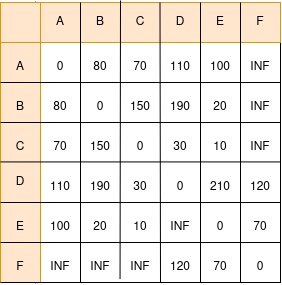

The diagram above was exported from draw.io. Its source (the exported page's mxGraphModel, read from the mxfile embedded in the PNG):
<mxGraphModel dx="610" dy="424" grid="1" gridSize="10" guides="1" tooltips="1" connect="1" arrows="1" fold="1" page="1" pageScale="1" pageWidth="850" pageHeight="1100" math="0" shadow="0">
  <root>
    <mxCell id="0" />
    <mxCell id="1" parent="0" />
    <mxCell id="Y4TKOmFHzQjgCxaDZoTH-1" value="" style="rounded=0;whiteSpace=wrap;html=1;" parent="1" vertex="1">
      <mxGeometry x="240" y="160" width="280" height="280" as="geometry" />
    </mxCell>
    <mxCell id="Y4TKOmFHzQjgCxaDZoTH-7" value="" style="endArrow=none;html=1;rounded=0;entryX=1;entryY=1;entryDx=0;entryDy=0;exitX=0;exitY=0.5;exitDx=0;exitDy=0;" parent="1" target="Y4TKOmFHzQjgCxaDZoTH-18" edge="1">
      <mxGeometry width="50" height="50" relative="1" as="geometry">
        <mxPoint x="240" y="200" as="sourcePoint" />
        <mxPoint x="560" y="200" as="targetPoint" />
      </mxGeometry>
    </mxCell>
    <mxCell id="Y4TKOmFHzQjgCxaDZoTH-11" value="" style="endArrow=none;html=1;rounded=0;exitX=0.125;exitY=1.003;exitDx=0;exitDy=0;exitPerimeter=0;entryX=0.125;entryY=-0.003;entryDx=0;entryDy=0;entryPerimeter=0;" parent="1" source="Y4TKOmFHzQjgCxaDZoTH-1" target="Y4TKOmFHzQjgCxaDZoTH-1" edge="1">
      <mxGeometry width="50" height="50" relative="1" as="geometry">
        <mxPoint x="400" y="350" as="sourcePoint" />
        <mxPoint x="450" y="300" as="targetPoint" />
      </mxGeometry>
    </mxCell>
    <mxCell id="Y4TKOmFHzQjgCxaDZoTH-18" value="" style="rounded=0;whiteSpace=wrap;html=1;fillColor=#ffe6cc;strokeColor=#d79b00;" parent="1" vertex="1">
      <mxGeometry x="280" y="160" width="240" height="40" as="geometry" />
    </mxCell>
    <mxCell id="Y4TKOmFHzQjgCxaDZoTH-19" value="" style="rounded=0;whiteSpace=wrap;html=1;fillColor=#ffe6cc;strokeColor=#d79b00;" parent="1" vertex="1">
      <mxGeometry x="240" y="200" width="40" height="240" as="geometry" />
    </mxCell>
    <mxCell id="Y4TKOmFHzQjgCxaDZoTH-20" value="" style="whiteSpace=wrap;html=1;aspect=fixed;fillColor=#ffe6cc;strokeColor=#d79b00;" parent="1" vertex="1">
      <mxGeometry x="240" y="160" width="40" height="40" as="geometry" />
    </mxCell>
    <mxCell id="Y4TKOmFHzQjgCxaDZoTH-12" value="" style="endArrow=none;html=1;rounded=0;exitX=1;exitY=1;exitDx=0;exitDy=0;entryX=0.125;entryY=-0.003;entryDx=0;entryDy=0;entryPerimeter=0;textShadow=0;" parent="1" source="Y4TKOmFHzQjgCxaDZoTH-79" edge="1">
      <mxGeometry width="50" height="50" relative="1" as="geometry">
        <mxPoint x="320" y="482" as="sourcePoint" />
        <mxPoint x="320" y="160" as="targetPoint" />
      </mxGeometry>
    </mxCell>
    <mxCell id="Y4TKOmFHzQjgCxaDZoTH-13" value="" style="endArrow=none;html=1;rounded=0;exitX=0.989;exitY=0.886;exitDx=0;exitDy=0;exitPerimeter=0;entryX=0.125;entryY=-0.003;entryDx=0;entryDy=0;entryPerimeter=0;" parent="1" source="Y4TKOmFHzQjgCxaDZoTH-78" edge="1">
      <mxGeometry width="50" height="50" relative="1" as="geometry">
        <mxPoint x="360" y="480" as="sourcePoint" />
        <mxPoint x="360" y="158" as="targetPoint" />
      </mxGeometry>
    </mxCell>
    <mxCell id="Y4TKOmFHzQjgCxaDZoTH-14" value="" style="endArrow=none;html=1;rounded=0;exitX=1;exitY=1;exitDx=0;exitDy=0;entryX=0.125;entryY=-0.003;entryDx=0;entryDy=0;entryPerimeter=0;" parent="1" source="Y4TKOmFHzQjgCxaDZoTH-77" edge="1">
      <mxGeometry width="50" height="50" relative="1" as="geometry">
        <mxPoint x="399.5" y="482" as="sourcePoint" />
        <mxPoint x="399.5" y="160" as="targetPoint" />
      </mxGeometry>
    </mxCell>
    <mxCell id="Y4TKOmFHzQjgCxaDZoTH-15" value="" style="endArrow=none;html=1;rounded=0;exitX=1;exitY=1;exitDx=0;exitDy=0;exitPerimeter=0;entryX=0.125;entryY=-0.003;entryDx=0;entryDy=0;entryPerimeter=0;" parent="1" source="Y4TKOmFHzQjgCxaDZoTH-76" edge="1">
      <mxGeometry width="50" height="50" relative="1" as="geometry">
        <mxPoint x="440" y="482" as="sourcePoint" />
        <mxPoint x="440" y="160" as="targetPoint" />
      </mxGeometry>
    </mxCell>
    <mxCell id="Y4TKOmFHzQjgCxaDZoTH-16" value="" style="endArrow=none;html=1;rounded=0;exitX=1;exitY=1;exitDx=0;exitDy=0;entryX=0.125;entryY=-0.003;entryDx=0;entryDy=0;entryPerimeter=0;" parent="1" source="Y4TKOmFHzQjgCxaDZoTH-75" edge="1">
      <mxGeometry width="50" height="50" relative="1" as="geometry">
        <mxPoint x="480" y="482" as="sourcePoint" />
        <mxPoint x="480" y="160" as="targetPoint" />
      </mxGeometry>
    </mxCell>
    <mxCell id="Y4TKOmFHzQjgCxaDZoTH-6" value="" style="endArrow=none;html=1;rounded=0;entryX=1;entryY=1;entryDx=0;entryDy=0;exitX=0;exitY=0.5;exitDx=0;exitDy=0;" parent="1" target="Y4TKOmFHzQjgCxaDZoTH-48" edge="1">
      <mxGeometry width="50" height="50" relative="1" as="geometry">
        <mxPoint x="240" y="240" as="sourcePoint" />
        <mxPoint x="560" y="240" as="targetPoint" />
      </mxGeometry>
    </mxCell>
    <mxCell id="Y4TKOmFHzQjgCxaDZoTH-5" value="" style="endArrow=none;html=1;rounded=0;entryX=1;entryY=1;entryDx=0;entryDy=0;exitX=0;exitY=0.5;exitDx=0;exitDy=0;" parent="1" target="Y4TKOmFHzQjgCxaDZoTH-54" edge="1">
      <mxGeometry width="50" height="50" relative="1" as="geometry">
        <mxPoint x="240" y="280" as="sourcePoint" />
        <mxPoint x="560" y="280" as="targetPoint" />
      </mxGeometry>
    </mxCell>
    <mxCell id="Y4TKOmFHzQjgCxaDZoTH-2" value="" style="endArrow=none;html=1;rounded=0;entryX=1;entryY=0.5;entryDx=0;entryDy=0;exitX=0;exitY=0.5;exitDx=0;exitDy=0;" parent="1" edge="1">
      <mxGeometry width="50" height="50" relative="1" as="geometry">
        <mxPoint x="240" y="319.43" as="sourcePoint" />
        <mxPoint x="520" y="319.43" as="targetPoint" />
      </mxGeometry>
    </mxCell>
    <mxCell id="Y4TKOmFHzQjgCxaDZoTH-8" value="" style="endArrow=none;html=1;rounded=0;entryX=1;entryY=1;entryDx=0;entryDy=0;exitX=0;exitY=0.5;exitDx=0;exitDy=0;" parent="1" target="Y4TKOmFHzQjgCxaDZoTH-64" edge="1">
      <mxGeometry width="50" height="50" relative="1" as="geometry">
        <mxPoint x="240" y="360" as="sourcePoint" />
        <mxPoint x="560" y="360" as="targetPoint" />
      </mxGeometry>
    </mxCell>
    <mxCell id="Y4TKOmFHzQjgCxaDZoTH-9" value="" style="endArrow=none;html=1;rounded=0;entryX=1;entryY=1;entryDx=0;entryDy=0;exitX=0;exitY=0.5;exitDx=0;exitDy=0;" parent="1" target="Y4TKOmFHzQjgCxaDZoTH-73" edge="1">
      <mxGeometry width="50" height="50" relative="1" as="geometry">
        <mxPoint x="240" y="400" as="sourcePoint" />
        <mxPoint x="560" y="400" as="targetPoint" />
      </mxGeometry>
    </mxCell>
    <mxCell id="Y4TKOmFHzQjgCxaDZoTH-10" value="" style="endArrow=none;html=1;rounded=0;entryX=1;entryY=1;entryDx=0;entryDy=0;exitX=0;exitY=0.5;exitDx=0;exitDy=0;" parent="1" target="Y4TKOmFHzQjgCxaDZoTH-41" edge="1">
      <mxGeometry width="50" height="50" relative="1" as="geometry">
        <mxPoint x="240" y="440" as="sourcePoint" />
        <mxPoint x="560" y="440" as="targetPoint" />
      </mxGeometry>
    </mxCell>
    <mxCell id="Y4TKOmFHzQjgCxaDZoTH-21" value="A" style="text;html=1;align=center;verticalAlign=middle;whiteSpace=wrap;rounded=0;" parent="1" vertex="1">
      <mxGeometry x="280" y="165" width="40" height="30" as="geometry" />
    </mxCell>
    <mxCell id="Y4TKOmFHzQjgCxaDZoTH-22" value="B" style="text;html=1;align=center;verticalAlign=middle;whiteSpace=wrap;rounded=0;" parent="1" vertex="1">
      <mxGeometry x="320" y="165" width="40" height="30" as="geometry" />
    </mxCell>
    <mxCell id="Y4TKOmFHzQjgCxaDZoTH-23" value="C" style="text;html=1;align=center;verticalAlign=middle;whiteSpace=wrap;rounded=0;" parent="1" vertex="1">
      <mxGeometry x="360" y="165" width="40" height="30" as="geometry" />
    </mxCell>
    <mxCell id="Y4TKOmFHzQjgCxaDZoTH-24" value="D" style="text;html=1;align=center;verticalAlign=middle;whiteSpace=wrap;rounded=0;" parent="1" vertex="1">
      <mxGeometry x="400" y="165" width="40" height="30" as="geometry" />
    </mxCell>
    <mxCell id="Y4TKOmFHzQjgCxaDZoTH-25" value="E" style="text;html=1;align=center;verticalAlign=middle;whiteSpace=wrap;rounded=0;" parent="1" vertex="1">
      <mxGeometry x="440" y="165" width="40" height="30" as="geometry" />
    </mxCell>
    <mxCell id="Y4TKOmFHzQjgCxaDZoTH-26" value="F" style="text;html=1;align=center;verticalAlign=middle;whiteSpace=wrap;rounded=0;" parent="1" vertex="1">
      <mxGeometry x="480" y="165" width="40" height="30" as="geometry" />
    </mxCell>
    <mxCell id="Y4TKOmFHzQjgCxaDZoTH-28" value="A" style="text;html=1;align=center;verticalAlign=middle;whiteSpace=wrap;rounded=0;" parent="1" vertex="1">
      <mxGeometry x="240" y="210" width="40" height="30" as="geometry" />
    </mxCell>
    <mxCell id="Y4TKOmFHzQjgCxaDZoTH-29" value="B" style="text;html=1;align=center;verticalAlign=middle;whiteSpace=wrap;rounded=0;" parent="1" vertex="1">
      <mxGeometry x="240" y="250" width="40" height="30" as="geometry" />
    </mxCell>
    <mxCell id="Y4TKOmFHzQjgCxaDZoTH-30" value="C" style="text;html=1;align=center;verticalAlign=middle;whiteSpace=wrap;rounded=0;" parent="1" vertex="1">
      <mxGeometry x="240" y="290" width="40" height="30" as="geometry" />
    </mxCell>
    <mxCell id="Y4TKOmFHzQjgCxaDZoTH-31" value="D" style="text;html=1;align=center;verticalAlign=middle;whiteSpace=wrap;rounded=0;" parent="1" vertex="1">
      <mxGeometry x="240" y="325" width="40" height="30" as="geometry" />
    </mxCell>
    <mxCell id="Y4TKOmFHzQjgCxaDZoTH-32" value="E" style="text;html=1;align=center;verticalAlign=middle;whiteSpace=wrap;rounded=0;" parent="1" vertex="1">
      <mxGeometry x="240" y="370" width="40" height="30" as="geometry" />
    </mxCell>
    <mxCell id="Y4TKOmFHzQjgCxaDZoTH-33" value="F" style="text;html=1;align=center;verticalAlign=middle;whiteSpace=wrap;rounded=0;" parent="1" vertex="1">
      <mxGeometry x="240" y="410" width="40" height="30" as="geometry" />
    </mxCell>
    <mxCell id="Y4TKOmFHzQjgCxaDZoTH-36" value="0" style="text;html=1;align=center;verticalAlign=middle;whiteSpace=wrap;rounded=0;" parent="1" vertex="1">
      <mxGeometry x="280" y="210" width="40" height="30" as="geometry" />
    </mxCell>
    <mxCell id="Y4TKOmFHzQjgCxaDZoTH-37" value="0" style="text;html=1;align=center;verticalAlign=middle;whiteSpace=wrap;rounded=0;" parent="1" vertex="1">
      <mxGeometry x="320" y="250" width="40" height="30" as="geometry" />
    </mxCell>
    <mxCell id="Y4TKOmFHzQjgCxaDZoTH-38" value="0" style="text;html=1;align=center;verticalAlign=middle;whiteSpace=wrap;rounded=0;" parent="1" vertex="1">
      <mxGeometry x="360" y="290" width="40" height="30" as="geometry" />
    </mxCell>
    <mxCell id="Y4TKOmFHzQjgCxaDZoTH-39" value="0" style="text;html=1;align=center;verticalAlign=middle;whiteSpace=wrap;rounded=0;" parent="1" vertex="1">
      <mxGeometry x="400" y="330" width="40" height="30" as="geometry" />
    </mxCell>
    <mxCell id="Y4TKOmFHzQjgCxaDZoTH-40" value="0" style="text;html=1;align=center;verticalAlign=middle;whiteSpace=wrap;rounded=0;" parent="1" vertex="1">
      <mxGeometry x="440" y="370" width="40" height="30" as="geometry" />
    </mxCell>
    <mxCell id="Y4TKOmFHzQjgCxaDZoTH-41" value="0" style="text;html=1;align=center;verticalAlign=middle;whiteSpace=wrap;rounded=0;" parent="1" vertex="1">
      <mxGeometry x="480" y="410" width="40" height="30" as="geometry" />
    </mxCell>
    <mxCell id="Y4TKOmFHzQjgCxaDZoTH-44" value="80" style="text;html=1;align=center;verticalAlign=middle;whiteSpace=wrap;rounded=0;" parent="1" vertex="1">
      <mxGeometry x="320" y="210" width="40" height="30" as="geometry" />
    </mxCell>
    <mxCell id="Y4TKOmFHzQjgCxaDZoTH-45" value="110" style="text;html=1;align=center;verticalAlign=middle;whiteSpace=wrap;rounded=0;" parent="1" vertex="1">
      <mxGeometry x="400" y="210" width="40" height="30" as="geometry" />
    </mxCell>
    <mxCell id="Y4TKOmFHzQjgCxaDZoTH-46" value="70" style="text;html=1;align=center;verticalAlign=middle;whiteSpace=wrap;rounded=0;" parent="1" vertex="1">
      <mxGeometry x="360" y="210" width="40" height="30" as="geometry" />
    </mxCell>
    <mxCell id="Y4TKOmFHzQjgCxaDZoTH-47" value="100" style="text;html=1;align=center;verticalAlign=middle;whiteSpace=wrap;rounded=0;" parent="1" vertex="1">
      <mxGeometry x="440" y="210" width="40" height="30" as="geometry" />
    </mxCell>
    <mxCell id="Y4TKOmFHzQjgCxaDZoTH-48" value="INF" style="text;html=1;align=center;verticalAlign=middle;whiteSpace=wrap;rounded=0;" parent="1" vertex="1">
      <mxGeometry x="480" y="210" width="40" height="30" as="geometry" />
    </mxCell>
    <mxCell id="Y4TKOmFHzQjgCxaDZoTH-50" value="190" style="text;html=1;align=center;verticalAlign=middle;whiteSpace=wrap;rounded=0;" parent="1" vertex="1">
      <mxGeometry x="400" y="250" width="40" height="30" as="geometry" />
    </mxCell>
    <mxCell id="Y4TKOmFHzQjgCxaDZoTH-51" value="20" style="text;html=1;align=center;verticalAlign=middle;whiteSpace=wrap;rounded=0;" parent="1" vertex="1">
      <mxGeometry x="440" y="250" width="40" height="30" as="geometry" />
    </mxCell>
    <mxCell id="Y4TKOmFHzQjgCxaDZoTH-52" value="80" style="text;html=1;align=center;verticalAlign=middle;whiteSpace=wrap;rounded=0;" parent="1" vertex="1">
      <mxGeometry x="280" y="250" width="40" height="30" as="geometry" />
    </mxCell>
    <mxCell id="Y4TKOmFHzQjgCxaDZoTH-53" value="150" style="text;html=1;align=center;verticalAlign=middle;whiteSpace=wrap;rounded=0;" parent="1" vertex="1">
      <mxGeometry x="360" y="250" width="40" height="30" as="geometry" />
    </mxCell>
    <mxCell id="Y4TKOmFHzQjgCxaDZoTH-54" value="INF" style="text;html=1;align=center;verticalAlign=middle;whiteSpace=wrap;rounded=0;" parent="1" vertex="1">
      <mxGeometry x="480" y="250" width="40" height="30" as="geometry" />
    </mxCell>
    <mxCell id="Y4TKOmFHzQjgCxaDZoTH-56" value="70" style="text;html=1;align=center;verticalAlign=middle;whiteSpace=wrap;rounded=0;" parent="1" vertex="1">
      <mxGeometry x="280" y="290" width="40" height="30" as="geometry" />
    </mxCell>
    <mxCell id="Y4TKOmFHzQjgCxaDZoTH-57" value="INF" style="text;html=1;align=center;verticalAlign=middle;whiteSpace=wrap;rounded=0;" parent="1" vertex="1">
      <mxGeometry x="480" y="290" width="40" height="30" as="geometry" />
    </mxCell>
    <mxCell id="Y4TKOmFHzQjgCxaDZoTH-58" value="150" style="text;html=1;align=center;verticalAlign=middle;whiteSpace=wrap;rounded=0;" parent="1" vertex="1">
      <mxGeometry x="320" y="290" width="40" height="30" as="geometry" />
    </mxCell>
    <mxCell id="Y4TKOmFHzQjgCxaDZoTH-59" value="30" style="text;html=1;align=center;verticalAlign=middle;whiteSpace=wrap;rounded=0;" parent="1" vertex="1">
      <mxGeometry x="400" y="290" width="40" height="30" as="geometry" />
    </mxCell>
    <mxCell id="Y4TKOmFHzQjgCxaDZoTH-60" value="10" style="text;html=1;align=center;verticalAlign=middle;whiteSpace=wrap;rounded=0;" parent="1" vertex="1">
      <mxGeometry x="440" y="290" width="40" height="30" as="geometry" />
    </mxCell>
    <mxCell id="Y4TKOmFHzQjgCxaDZoTH-62" value="30" style="text;html=1;align=center;verticalAlign=middle;whiteSpace=wrap;rounded=0;" parent="1" vertex="1">
      <mxGeometry x="360" y="330" width="40" height="30" as="geometry" />
    </mxCell>
    <mxCell id="Y4TKOmFHzQjgCxaDZoTH-63" value="210" style="text;html=1;align=center;verticalAlign=middle;whiteSpace=wrap;rounded=0;" parent="1" vertex="1">
      <mxGeometry x="440" y="330" width="40" height="30" as="geometry" />
    </mxCell>
    <mxCell id="Y4TKOmFHzQjgCxaDZoTH-64" value="120" style="text;html=1;align=center;verticalAlign=middle;whiteSpace=wrap;rounded=0;" parent="1" vertex="1">
      <mxGeometry x="480" y="330" width="40" height="30" as="geometry" />
    </mxCell>
    <mxCell id="Y4TKOmFHzQjgCxaDZoTH-66" value="110" style="text;html=1;align=center;verticalAlign=middle;whiteSpace=wrap;rounded=0;" parent="1" vertex="1">
      <mxGeometry x="280" y="330" width="40" height="30" as="geometry" />
    </mxCell>
    <mxCell id="Y4TKOmFHzQjgCxaDZoTH-67" value="190" style="text;html=1;align=center;verticalAlign=middle;whiteSpace=wrap;rounded=0;" parent="1" vertex="1">
      <mxGeometry x="320" y="330" width="40" height="30" as="geometry" />
    </mxCell>
    <mxCell id="Y4TKOmFHzQjgCxaDZoTH-69" value="100" style="text;html=1;align=center;verticalAlign=middle;whiteSpace=wrap;rounded=0;" parent="1" vertex="1">
      <mxGeometry x="280" y="370" width="40" height="30" as="geometry" />
    </mxCell>
    <mxCell id="Y4TKOmFHzQjgCxaDZoTH-70" value="20" style="text;html=1;align=center;verticalAlign=middle;whiteSpace=wrap;rounded=0;" parent="1" vertex="1">
      <mxGeometry x="320" y="370" width="40" height="30" as="geometry" />
    </mxCell>
    <mxCell id="Y4TKOmFHzQjgCxaDZoTH-71" value="10" style="text;html=1;align=center;verticalAlign=middle;whiteSpace=wrap;rounded=0;" parent="1" vertex="1">
      <mxGeometry x="360" y="370" width="40" height="30" as="geometry" />
    </mxCell>
    <mxCell id="Y4TKOmFHzQjgCxaDZoTH-72" value="INF" style="text;html=1;align=center;verticalAlign=middle;whiteSpace=wrap;rounded=0;" parent="1" vertex="1">
      <mxGeometry x="400" y="370" width="40" height="30" as="geometry" />
    </mxCell>
    <mxCell id="Y4TKOmFHzQjgCxaDZoTH-73" value="70" style="text;html=1;align=center;verticalAlign=middle;whiteSpace=wrap;rounded=0;" parent="1" vertex="1">
      <mxGeometry x="480" y="370" width="40" height="30" as="geometry" />
    </mxCell>
    <mxCell id="Y4TKOmFHzQjgCxaDZoTH-75" value="70" style="text;html=1;align=center;verticalAlign=middle;whiteSpace=wrap;rounded=0;" parent="1" vertex="1">
      <mxGeometry x="440" y="410" width="40" height="30" as="geometry" />
    </mxCell>
    <mxCell id="Y4TKOmFHzQjgCxaDZoTH-76" value="120" style="text;html=1;align=center;verticalAlign=middle;whiteSpace=wrap;rounded=0;" parent="1" vertex="1">
      <mxGeometry x="400" y="410" width="40" height="30" as="geometry" />
    </mxCell>
    <mxCell id="Y4TKOmFHzQjgCxaDZoTH-77" value="INF" style="text;html=1;align=center;verticalAlign=middle;whiteSpace=wrap;rounded=0;" parent="1" vertex="1">
      <mxGeometry x="360" y="410" width="40" height="30" as="geometry" />
    </mxCell>
    <mxCell id="Y4TKOmFHzQjgCxaDZoTH-78" value="INF" style="text;html=1;align=center;verticalAlign=middle;whiteSpace=wrap;rounded=0;" parent="1" vertex="1">
      <mxGeometry x="320" y="410" width="40" height="30" as="geometry" />
    </mxCell>
    <mxCell id="Y4TKOmFHzQjgCxaDZoTH-79" value="INF" style="text;html=1;align=center;verticalAlign=middle;whiteSpace=wrap;rounded=0;" parent="1" vertex="1">
      <mxGeometry x="280" y="410" width="40" height="30" as="geometry" />
    </mxCell>
  </root>
</mxGraphModel>